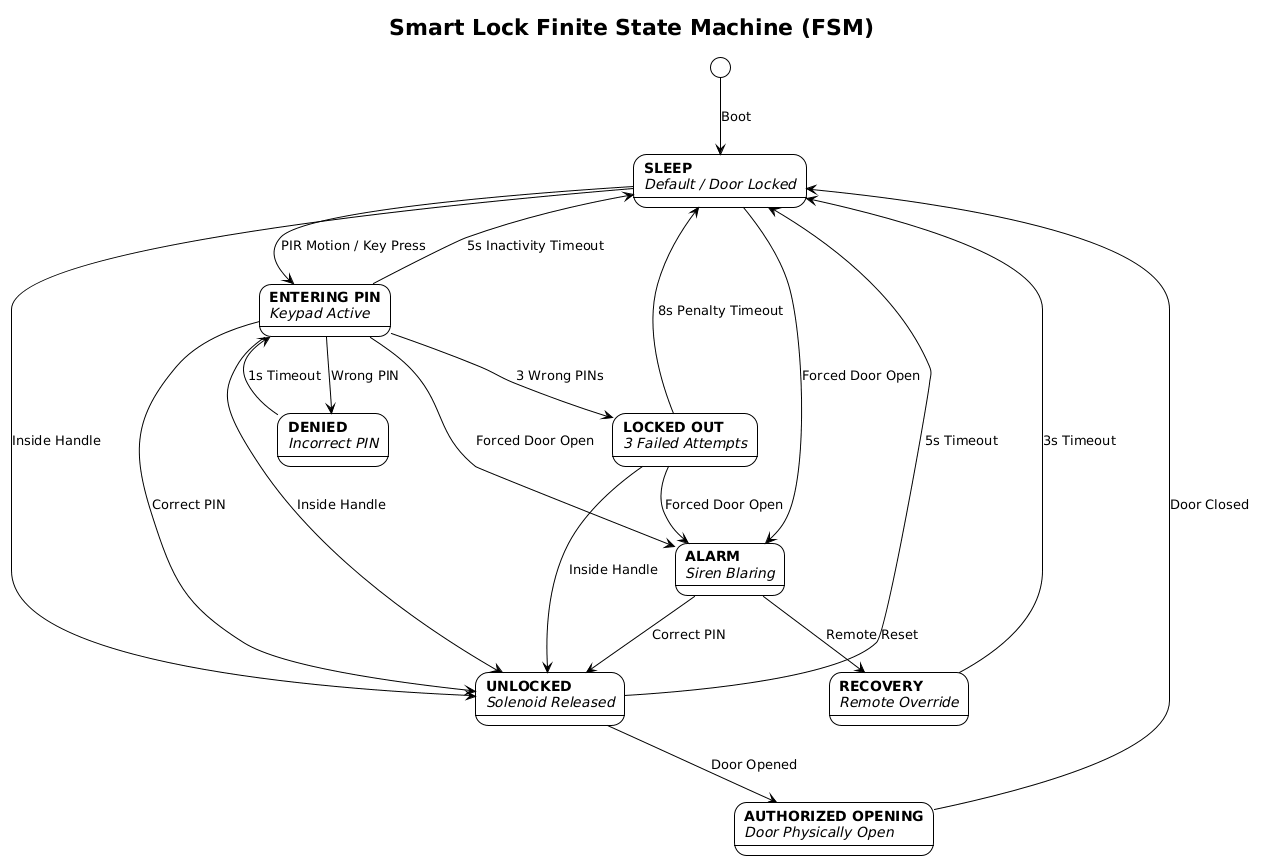

The diagram above was rendered by PlantUML. Its source (embedded in the PNG):
@startuml
!theme plain
    skinparam state {
      BackgroundColor White
      BorderColor Black
      ArrowColor Black
    }

    title Smart Lock Finite State Machine (FSM)

    [*] --> Sleep : Boot

    state "<b>SLEEP</b>\n<i>Default / Door Locked</i>" as Sleep
    state "<b>ENTERING PIN</b>\n<i>Keypad Active</i>" as Entering
    state "<b>UNLOCKED</b>\n<i>Solenoid Released</i>" as Unlocked
    state "<b>AUTHORIZED OPENING</b>\n<i>Door Physically Open</i>" as Opened
    state "<b>DENIED</b>\n<i>Incorrect PIN</i>" as Denied
    state "<b>LOCKED OUT</b>\n<i>3 Failed Attempts</i>" as LockedOut
    state "<b>ALARM</b>\n<i>Siren Blaring</i>" as Alarm
    state "<b>RECOVERY</b>\n<i>Remote Override</i>" as Recovery

    ' Normal Operation
    Sleep --> Entering : PIR Motion / Key Press
    Entering --> Unlocked : Correct PIN
    Entering --> Sleep : 5s Inactivity Timeout

    ' Inside Egress
    Sleep --> Unlocked : Inside Handle
    Entering --> Unlocked : Inside Handle
    LockedOut --> Unlocked : Inside Handle

    ' Access Denied & Lockout
    Entering --> Denied : Wrong PIN
    Denied --> Entering : 1s Timeout
    Entering --> LockedOut : 3 Wrong PINs
    LockedOut --> Sleep : 8s Penalty Timeout

    ' Physical Door State
    Unlocked --> Opened : Door Opened
    Opened --> Sleep : Door Closed
    Unlocked --> Sleep : 5s Timeout

    ' Intrusion & Alarm
    Sleep --> Alarm : Forced Door Open
    Entering --> Alarm : Forced Door Open
    LockedOut --> Alarm : Forced Door Open

    ' Alarm Recovery
    Alarm --> Unlocked : Correct PIN
    Alarm --> Recovery : Remote Reset
    Recovery --> Sleep : 3s Timeout
@enduml